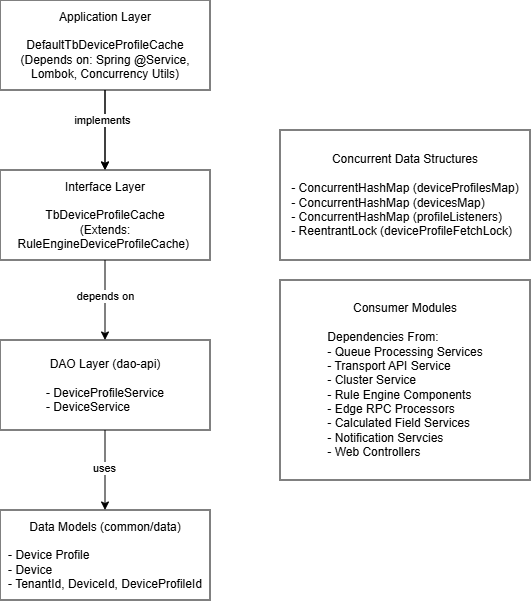

The diagram above was exported from draw.io. Its source (the exported page's mxGraphModel, read from the mxfile embedded in the PNG):
<mxGraphModel dx="463" dy="238" grid="1" gridSize="10" guides="1" tooltips="1" connect="1" arrows="1" fold="1" page="1" pageScale="1" pageWidth="850" pageHeight="1100" math="0" shadow="0">
  <root>
    <mxCell id="0" />
    <mxCell id="1" parent="0" />
    <mxCell id="H97pAxGdIi3W7ivaXUgc-3" edge="1" parent="1" source="H97pAxGdIi3W7ivaXUgc-1" style="edgeStyle=orthogonalEdgeStyle;rounded=0;orthogonalLoop=1;jettySize=auto;html=1;" target="H97pAxGdIi3W7ivaXUgc-2" value="">
      <mxGeometry relative="1" as="geometry" />
    </mxCell>
    <mxCell id="H97pAxGdIi3W7ivaXUgc-4" edge="1" parent="1" source="H97pAxGdIi3W7ivaXUgc-1" style="edgeStyle=orthogonalEdgeStyle;rounded=0;orthogonalLoop=1;jettySize=auto;html=1;" target="H97pAxGdIi3W7ivaXUgc-2" value="">
      <mxGeometry relative="1" as="geometry" />
    </mxCell>
    <mxCell id="H97pAxGdIi3W7ivaXUgc-5" connectable="0" parent="H97pAxGdIi3W7ivaXUgc-4" style="edgeLabel;html=1;align=center;verticalAlign=middle;resizable=0;points=[];" value="implements" vertex="1">
      <mxGeometry relative="1" x="-0.2639" y="-3" as="geometry">
        <mxPoint as="offset" />
      </mxGeometry>
    </mxCell>
    <mxCell id="H97pAxGdIi3W7ivaXUgc-1" parent="1" style="rounded=0;whiteSpace=wrap;html=1;" value="Application Layer&lt;div&gt;&lt;br&gt;&lt;div style=&quot;&quot;&gt;DefaultTbDeviceProfileCache&lt;/div&gt;&lt;div style=&quot;&quot;&gt;(Depends on: Spring @Service, Lombok, Concurrency Utils)&lt;/div&gt;&lt;/div&gt;" vertex="1">
      <mxGeometry height="90" width="210" x="170" y="110" as="geometry" />
    </mxCell>
    <mxCell id="H97pAxGdIi3W7ivaXUgc-7" edge="1" parent="1" source="H97pAxGdIi3W7ivaXUgc-2" style="edgeStyle=orthogonalEdgeStyle;rounded=0;orthogonalLoop=1;jettySize=auto;html=1;" target="H97pAxGdIi3W7ivaXUgc-6" value="">
      <mxGeometry relative="1" as="geometry" />
    </mxCell>
    <mxCell id="H97pAxGdIi3W7ivaXUgc-8" connectable="0" parent="H97pAxGdIi3W7ivaXUgc-7" style="edgeLabel;html=1;align=center;verticalAlign=middle;resizable=0;points=[];" value="depends on" vertex="1">
      <mxGeometry relative="1" x="-0.1083" as="geometry">
        <mxPoint as="offset" />
      </mxGeometry>
    </mxCell>
    <mxCell id="H97pAxGdIi3W7ivaXUgc-2" parent="1" style="rounded=0;whiteSpace=wrap;html=1;" value="Interface Layer&lt;div&gt;&lt;br&gt;&lt;div&gt;TbDeviceProfileCache&lt;/div&gt;&lt;div&gt;(Extends: RuleEngineDeviceProfileCache)&amp;nbsp;&lt;/div&gt;&lt;/div&gt;" vertex="1">
      <mxGeometry height="90" width="210" x="170" y="280" as="geometry" />
    </mxCell>
    <mxCell id="H97pAxGdIi3W7ivaXUgc-10" edge="1" parent="1" source="H97pAxGdIi3W7ivaXUgc-6" style="edgeStyle=orthogonalEdgeStyle;rounded=0;orthogonalLoop=1;jettySize=auto;html=1;" target="H97pAxGdIi3W7ivaXUgc-9" value="">
      <mxGeometry relative="1" as="geometry" />
    </mxCell>
    <mxCell id="H97pAxGdIi3W7ivaXUgc-11" connectable="0" parent="H97pAxGdIi3W7ivaXUgc-10" style="edgeLabel;html=1;align=center;verticalAlign=middle;resizable=0;points=[];" value="uses" vertex="1">
      <mxGeometry relative="1" x="-0.0625" y="-1" as="geometry">
        <mxPoint as="offset" />
      </mxGeometry>
    </mxCell>
    <mxCell id="H97pAxGdIi3W7ivaXUgc-6" parent="1" style="rounded=0;whiteSpace=wrap;html=1;" value="DAO Layer (dao-api)&lt;div&gt;&lt;div&gt;&lt;br&gt;&lt;div style=&quot;text-align: left;&quot;&gt;- DeviceProfileService&lt;/div&gt;&lt;div style=&quot;text-align: left;&quot;&gt;- DeviceService&lt;/div&gt;&lt;/div&gt;&lt;/div&gt;" vertex="1">
      <mxGeometry height="90" width="210" x="170" y="450" as="geometry" />
    </mxCell>
    <mxCell id="H97pAxGdIi3W7ivaXUgc-9" parent="1" style="rounded=0;whiteSpace=wrap;html=1;" value="Data Models (common/data)&lt;div&gt;&lt;br&gt;&lt;div style=&quot;text-align: left;&quot;&gt;- Device Profile&lt;/div&gt;&lt;div style=&quot;text-align: left;&quot;&gt;- Device&lt;/div&gt;&lt;div style=&quot;text-align: left;&quot;&gt;- TenantId, DeviceId, DeviceProfileId&lt;/div&gt;&lt;/div&gt;" vertex="1">
      <mxGeometry height="90" width="210" x="170" y="620" as="geometry" />
    </mxCell>
    <mxCell id="BLhoNcp-eIityq6M26a4-1" parent="1" style="rounded=0;whiteSpace=wrap;html=1;" value="Concurrent Data Structures&lt;div&gt;&lt;br&gt;&lt;div style=&quot;text-align: left;&quot;&gt;- ConcurrentHashMap (deviceProfilesMap)&lt;/div&gt;&lt;div style=&quot;text-align: left;&quot;&gt;- ConcurrentHashMap (devicesMap)&lt;/div&gt;&lt;div style=&quot;text-align: left;&quot;&gt;- ConcurrentHashMap (profileListeners)&lt;/div&gt;&lt;div style=&quot;text-align: left;&quot;&gt;- ReentrantLock (deviceProfileFetchLock)&lt;/div&gt;&lt;/div&gt;" vertex="1">
      <mxGeometry height="130" width="250" x="450" y="240" as="geometry" />
    </mxCell>
    <mxCell id="BLhoNcp-eIityq6M26a4-2" parent="1" style="rounded=0;whiteSpace=wrap;html=1;" value="Consumer Modules&lt;div&gt;&lt;br&gt;&lt;/div&gt;&lt;div style=&quot;text-align: left;&quot;&gt;&lt;div&gt;Dependencies From:&lt;/div&gt;&lt;div&gt;- Queue Processing Services&lt;/div&gt;&lt;div&gt;- Transport API Service&lt;/div&gt;&lt;div&gt;- Cluster Service&lt;/div&gt;&lt;div&gt;- Rule Engine Components&lt;/div&gt;&lt;div&gt;- Edge RPC Processors&lt;/div&gt;&lt;div&gt;- Calculated Field Services&lt;/div&gt;&lt;div&gt;- Notification Servcies&lt;/div&gt;&lt;div&gt;- Web Controllers&lt;/div&gt;&lt;/div&gt;" vertex="1">
      <mxGeometry height="200" width="250" x="450" y="390" as="geometry" />
    </mxCell>
  </root>
</mxGraphModel>